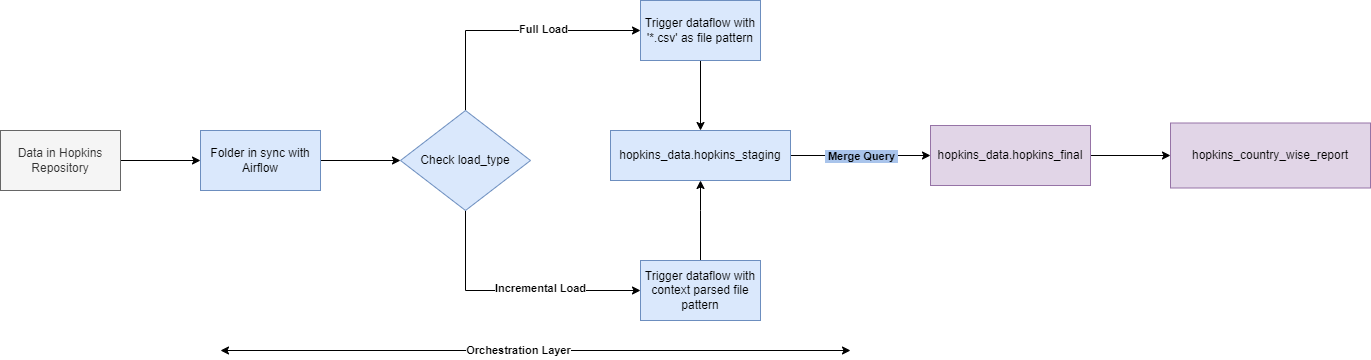

The diagram above was exported from draw.io. Its source (the exported page's mxGraphModel, read from the mxfile embedded in the PNG):
<mxGraphModel dx="1422" dy="794" grid="1" gridSize="10" guides="1" tooltips="1" connect="1" arrows="1" fold="1" page="1" pageScale="1" pageWidth="827" pageHeight="1169" math="0" shadow="0">
  <root>
    <mxCell id="0" />
    <mxCell id="1" parent="0" />
    <mxCell id="bKIbL9JXDnu6Hlc31JVu-2" value="" style="edgeStyle=orthogonalEdgeStyle;rounded=0;orthogonalLoop=1;jettySize=auto;html=1;" edge="1" parent="1" source="Mk7F9bXtfb_AN-2WN3ia-1" target="bKIbL9JXDnu6Hlc31JVu-1">
      <mxGeometry relative="1" as="geometry" />
    </mxCell>
    <mxCell id="Mk7F9bXtfb_AN-2WN3ia-1" value="Data in Hopkins Repository" style="rounded=0;whiteSpace=wrap;html=1;fillColor=#f5f5f5;fontColor=#333333;strokeColor=#666666;" parent="1" vertex="1">
      <mxGeometry x="140" y="220" width="120" height="60" as="geometry" />
    </mxCell>
    <mxCell id="bKIbL9JXDnu6Hlc31JVu-6" value="" style="edgeStyle=orthogonalEdgeStyle;rounded=0;orthogonalLoop=1;jettySize=auto;html=1;" edge="1" parent="1" source="bKIbL9JXDnu6Hlc31JVu-1" target="bKIbL9JXDnu6Hlc31JVu-5">
      <mxGeometry relative="1" as="geometry" />
    </mxCell>
    <mxCell id="bKIbL9JXDnu6Hlc31JVu-1" value="Folder in sync with Airflow" style="rounded=0;whiteSpace=wrap;html=1;fillColor=#dae8fc;strokeColor=#6c8ebf;" vertex="1" parent="1">
      <mxGeometry x="340" y="220" width="120" height="60" as="geometry" />
    </mxCell>
    <mxCell id="bKIbL9JXDnu6Hlc31JVu-8" value="" style="edgeStyle=orthogonalEdgeStyle;rounded=0;orthogonalLoop=1;jettySize=auto;html=1;" edge="1" parent="1" source="bKIbL9JXDnu6Hlc31JVu-5" target="bKIbL9JXDnu6Hlc31JVu-7">
      <mxGeometry relative="1" as="geometry">
        <Array as="points">
          <mxPoint x="605" y="120" />
        </Array>
      </mxGeometry>
    </mxCell>
    <mxCell id="bKIbL9JXDnu6Hlc31JVu-9" value="&lt;b&gt;Full Load&lt;/b&gt;" style="edgeLabel;html=1;align=center;verticalAlign=middle;resizable=0;points=[];" vertex="1" connectable="0" parent="bKIbL9JXDnu6Hlc31JVu-8">
      <mxGeometry x="0.2314" y="2" relative="1" as="geometry">
        <mxPoint as="offset" />
      </mxGeometry>
    </mxCell>
    <mxCell id="bKIbL9JXDnu6Hlc31JVu-11" value="" style="edgeStyle=orthogonalEdgeStyle;rounded=0;orthogonalLoop=1;jettySize=auto;html=1;" edge="1" parent="1" source="bKIbL9JXDnu6Hlc31JVu-5" target="bKIbL9JXDnu6Hlc31JVu-10">
      <mxGeometry relative="1" as="geometry">
        <Array as="points">
          <mxPoint x="605" y="380" />
        </Array>
      </mxGeometry>
    </mxCell>
    <mxCell id="bKIbL9JXDnu6Hlc31JVu-14" value="&lt;b&gt;Incremental Load&lt;/b&gt;" style="edgeLabel;html=1;align=center;verticalAlign=middle;resizable=0;points=[];" vertex="1" connectable="0" parent="bKIbL9JXDnu6Hlc31JVu-11">
      <mxGeometry x="0.2078" y="3" relative="1" as="geometry">
        <mxPoint as="offset" />
      </mxGeometry>
    </mxCell>
    <mxCell id="bKIbL9JXDnu6Hlc31JVu-5" value="Check load_type" style="rhombus;whiteSpace=wrap;html=1;fillColor=#dae8fc;strokeColor=#6c8ebf;rounded=0;" vertex="1" parent="1">
      <mxGeometry x="540" y="200" width="130" height="100" as="geometry" />
    </mxCell>
    <mxCell id="bKIbL9JXDnu6Hlc31JVu-18" style="edgeStyle=orthogonalEdgeStyle;rounded=0;orthogonalLoop=1;jettySize=auto;html=1;entryX=0.5;entryY=0;entryDx=0;entryDy=0;" edge="1" parent="1" source="bKIbL9JXDnu6Hlc31JVu-7" target="bKIbL9JXDnu6Hlc31JVu-16">
      <mxGeometry relative="1" as="geometry" />
    </mxCell>
    <mxCell id="bKIbL9JXDnu6Hlc31JVu-7" value="Trigger dataflow with '*.csv' as file pattern" style="whiteSpace=wrap;html=1;fillColor=#dae8fc;strokeColor=#6c8ebf;rounded=0;" vertex="1" parent="1">
      <mxGeometry x="780" y="90" width="120" height="60" as="geometry" />
    </mxCell>
    <mxCell id="bKIbL9JXDnu6Hlc31JVu-17" value="" style="edgeStyle=orthogonalEdgeStyle;rounded=0;orthogonalLoop=1;jettySize=auto;html=1;" edge="1" parent="1" source="bKIbL9JXDnu6Hlc31JVu-10" target="bKIbL9JXDnu6Hlc31JVu-16">
      <mxGeometry relative="1" as="geometry">
        <Array as="points">
          <mxPoint x="840" y="300" />
          <mxPoint x="840" y="300" />
        </Array>
      </mxGeometry>
    </mxCell>
    <mxCell id="bKIbL9JXDnu6Hlc31JVu-10" value="Trigger dataflow with context parsed file pattern" style="whiteSpace=wrap;html=1;fillColor=#dae8fc;strokeColor=#6c8ebf;rounded=0;" vertex="1" parent="1">
      <mxGeometry x="780" y="350" width="120" height="60" as="geometry" />
    </mxCell>
    <mxCell id="bKIbL9JXDnu6Hlc31JVu-20" value="" style="edgeStyle=orthogonalEdgeStyle;rounded=0;orthogonalLoop=1;jettySize=auto;html=1;" edge="1" parent="1" source="bKIbL9JXDnu6Hlc31JVu-16" target="bKIbL9JXDnu6Hlc31JVu-19">
      <mxGeometry relative="1" as="geometry" />
    </mxCell>
    <mxCell id="bKIbL9JXDnu6Hlc31JVu-26" value="&lt;b&gt;&amp;nbsp;Merge Query&amp;nbsp;&lt;/b&gt;" style="edgeLabel;html=1;align=center;verticalAlign=middle;resizable=0;points=[];labelBackgroundColor=#A9C4EB;" vertex="1" connectable="0" parent="bKIbL9JXDnu6Hlc31JVu-20">
      <mxGeometry x="-0.3375" y="-1" relative="1" as="geometry">
        <mxPoint x="24" y="-1" as="offset" />
      </mxGeometry>
    </mxCell>
    <mxCell id="bKIbL9JXDnu6Hlc31JVu-16" value="hopkins_data.hopkins_staging" style="whiteSpace=wrap;html=1;fillColor=#dae8fc;strokeColor=#6c8ebf;rounded=0;" vertex="1" parent="1">
      <mxGeometry x="750" y="220" width="180" height="50" as="geometry" />
    </mxCell>
    <mxCell id="bKIbL9JXDnu6Hlc31JVu-22" value="" style="edgeStyle=orthogonalEdgeStyle;rounded=0;orthogonalLoop=1;jettySize=auto;html=1;" edge="1" parent="1" source="bKIbL9JXDnu6Hlc31JVu-19" target="bKIbL9JXDnu6Hlc31JVu-21">
      <mxGeometry relative="1" as="geometry" />
    </mxCell>
    <mxCell id="bKIbL9JXDnu6Hlc31JVu-19" value="hopkins_data.hopkins_final" style="whiteSpace=wrap;html=1;fillColor=#e1d5e7;strokeColor=#9673a6;rounded=0;" vertex="1" parent="1">
      <mxGeometry x="1070" y="215" width="160" height="60" as="geometry" />
    </mxCell>
    <mxCell id="bKIbL9JXDnu6Hlc31JVu-21" value="hopkins_country_wise_report" style="whiteSpace=wrap;html=1;fillColor=#e1d5e7;strokeColor=#9673a6;rounded=0;" vertex="1" parent="1">
      <mxGeometry x="1310" y="212.5" width="200" height="65" as="geometry" />
    </mxCell>
    <mxCell id="bKIbL9JXDnu6Hlc31JVu-23" value="" style="endArrow=classic;startArrow=classic;html=1;rounded=0;" edge="1" parent="1">
      <mxGeometry width="50" height="50" relative="1" as="geometry">
        <mxPoint x="360" y="440" as="sourcePoint" />
        <mxPoint x="990" y="440" as="targetPoint" />
      </mxGeometry>
    </mxCell>
    <mxCell id="bKIbL9JXDnu6Hlc31JVu-24" value="&lt;b&gt;Orchestration Layer&lt;/b&gt;" style="edgeLabel;html=1;align=center;verticalAlign=middle;resizable=0;points=[];" vertex="1" connectable="0" parent="bKIbL9JXDnu6Hlc31JVu-23">
      <mxGeometry x="-0.0581" y="1" relative="1" as="geometry">
        <mxPoint as="offset" />
      </mxGeometry>
    </mxCell>
  </root>
</mxGraphModel>